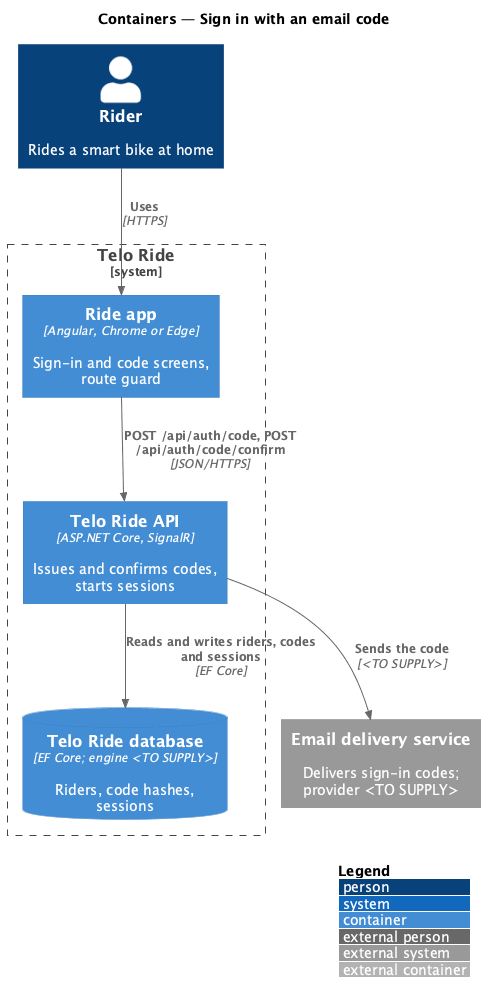

The diagram above was rendered by PlantUML. Its source (embedded in the PNG):
@startuml
!include <C4/C4_Container>
LAYOUT_WITH_LEGEND()
title Containers — Sign in with an email code
Person(rider, "Rider", "Rides a smart bike at home")
System_Ext(email, "Email delivery service", "Delivers sign-in codes; provider <TO SUPPLY>")
System_Boundary(telo, "Telo Ride") {
  Container(app, "Ride app", "Angular, Chrome or Edge", "Sign-in and code screens, route guard")
  Container(api, "Telo Ride API", "ASP.NET Core, SignalR", "Issues and confirms codes, starts sessions")
  ContainerDb(db, "Telo Ride database", "EF Core; engine <TO SUPPLY>", "Riders, code hashes, sessions")
}
Rel(rider, app, "Uses", "HTTPS")
Rel(app, api, "POST /api/auth/code, POST /api/auth/code/confirm", "JSON/HTTPS")
Rel(api, db, "Reads and writes riders, codes and sessions", "EF Core")
Rel(api, email, "Sends the code", "<TO SUPPLY>")
@enduml